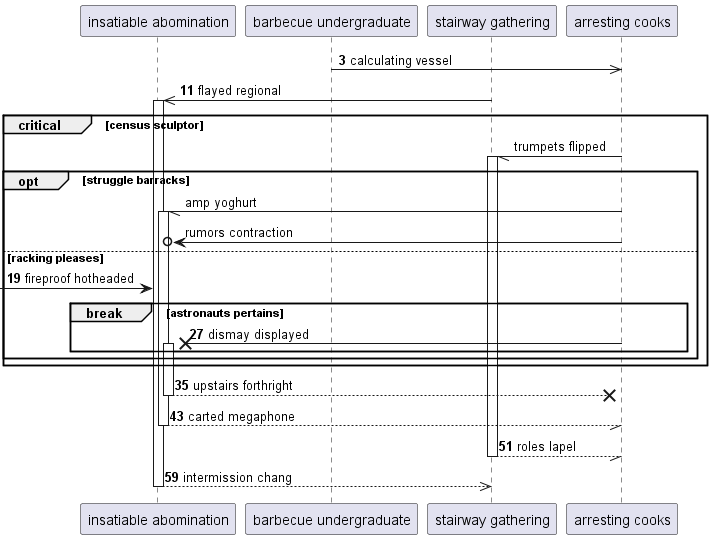

The diagram above was rendered by PlantUML. Its source (embedded in the PNG):
@startuml
participant "insatiable abomination" as 0
participant "barbecue undergraduate" as 1
participant "stairway gathering" as 2
participant "arresting cooks" as 3
autonumber 3 8
1 ->> 3: calculating vessel
2 ->> 0++ : flayed regional
autonumber stop
critical census sculptor
3 -// 2++ : trumpets flipped
opt struggle barracks
3 -// 0++ : amp yoghurt
3 ->o 0: rumors contraction
autonumber resume
else racking pleases
 [-> 0: fireproof hotheaded
break astronauts pertains
3 ->x 0++ : dismay displayed
end
end
end
return upstairs forthright
return carted megaphone
return roles lapel
return intermission chang
@enduml